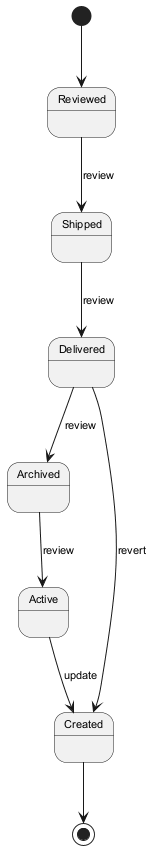

The diagram above was rendered by PlantUML. Its source (embedded in the PNG):
@startuml
skinparam backgroundColor #FFFFFF
skinparam classBackgroundColor #F1F8E9
skinparam classBorderColor #33691E
skinparam defaultFontSize 11
[*] --> Reviewed
Reviewed --> Shipped : review
Shipped --> Delivered : review
Delivered --> Archived : review
Archived --> Active : review
Active --> Created : update
Delivered --> Created : revert
Created --> [*]
@enduml